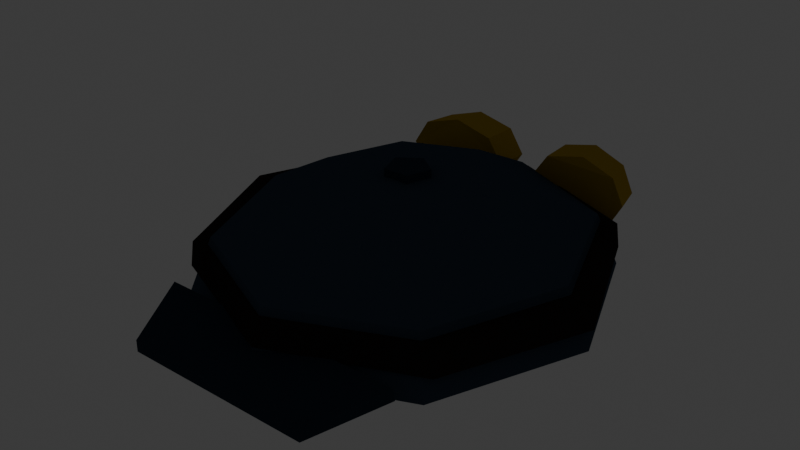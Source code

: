 # Source: hat_mechanic.blend  (saved by Blender 5.2.45; exported with 4.5.12 LTS)
import bpy
from mathutils import Matrix  # noqa: F401  (used for matrix-valued properties, if any)

bpy.ops.wm.read_factory_settings(use_empty=True)
scene = bpy.context.scene
scene.name = 'Scene'

# ---- collections
col_collection = bpy.data.collections.new('Collection'); scene.collection.children.link(col_collection)

# ---- materials (node trees are filled in below, after node groups)
mat_mat_flat_lit = bpy.data.materials.new('mat_flat_lit')
mat_mat_emissive_warm = bpy.data.materials.new('mat_emissive_warm')
mat_mat_emissive_ember = bpy.data.materials.new('mat_emissive_ember')

# ---- material node trees
mat_mat_flat_lit.use_nodes = True; mat_mat_flat_lit.node_tree.nodes.clear()
_N = mat_mat_flat_lit.node_tree.nodes; _L = mat_mat_flat_lit.node_tree.links
n0 = _N.new('ShaderNodeOutputMaterial'); n0.name = 'Material Output'; n0.location = (0, 0)
n1 = _N.new('ShaderNodeBsdfPrincipled'); n1.name = 'Principled BSDF'; n1.location = (0, 0)
n1.inputs[2].default_value = 1.0
n1.inputs[10].default_value = 0.005
n1.inputs[13].default_value = 0.0
n2 = _N.new('ShaderNodeVertexColor'); n2.name = 'Color Attribute'; n2.location = (0, 0)
n2.layer_name = 'Col'
_L.new(n2.outputs[0], n1.inputs[0])
_L.new(n1.outputs[0], n0.inputs[0])
n0.is_active_output = True
mat_mat_emissive_warm.use_nodes = True; mat_mat_emissive_warm.node_tree.nodes.clear()
_N = mat_mat_emissive_warm.node_tree.nodes; _L = mat_mat_emissive_warm.node_tree.links
n0 = _N.new('ShaderNodeOutputMaterial'); n0.name = 'Material Output'; n0.location = (0, 0)
n1 = _N.new('ShaderNodeBsdfPrincipled'); n1.name = 'Principled BSDF'; n1.location = (0, 0)
n1.inputs[2].default_value = 1.0
n1.inputs[10].default_value = 0.005
n1.inputs[13].default_value = 0.0
n1.inputs[27].default_value = (1.0, 0.4564, 0.1022, 1.0)
n1.inputs[28].default_value = 1.0
n2 = _N.new('ShaderNodeVertexColor'); n2.name = 'Color Attribute'; n2.location = (0, 0)
n2.layer_name = 'Col'
_L.new(n2.outputs[0], n1.inputs[0])
_L.new(n1.outputs[0], n0.inputs[0])
n0.is_active_output = True
mat_mat_emissive_ember.use_nodes = True; mat_mat_emissive_ember.node_tree.nodes.clear()
_N = mat_mat_emissive_ember.node_tree.nodes; _L = mat_mat_emissive_ember.node_tree.links
n0 = _N.new('ShaderNodeOutputMaterial'); n0.name = 'Material Output'; n0.location = (0, 0)
n1 = _N.new('ShaderNodeBsdfPrincipled'); n1.name = 'Principled BSDF'; n1.location = (0, 0)
n1.inputs[2].default_value = 1.0
n1.inputs[10].default_value = 0.005
n1.inputs[13].default_value = 0.0
n1.inputs[27].default_value = (1.0, 0.1022, 0.0137, 1.0)
n1.inputs[28].default_value = 1.0
n2 = _N.new('ShaderNodeVertexColor'); n2.name = 'Color Attribute'; n2.location = (0, 0)
n2.layer_name = 'Col'
_L.new(n2.outputs[0], n1.inputs[0])
_L.new(n1.outputs[0], n0.inputs[0])
n0.is_active_output = True

# ---- world
world_world = bpy.data.worlds.new('World'); scene.world = world_world
world_world.use_nodes = True; world_world.node_tree.nodes.clear()
_N = world_world.node_tree.nodes; _L = world_world.node_tree.links
n0 = _N.new('ShaderNodeOutputWorld'); n0.name = 'World Output'; n0.location = (200, 100)
n1 = _N.new('ShaderNodeBackground'); n1.name = 'Background'; n1.location = (-200, 100)
n1.inputs[0].default_value = (0.05088, 0.05088, 0.05088, 1.0)
_L.new(n1.outputs[0], n0.inputs[0])
n0.is_active_output = True
world_world.color = (0.05088, 0.05088, 0.05088)
world_world.sun_shadow_jitter_overblur = 0.0

# ---- meshes
me_hat = bpy.data.meshes.new('Hat')
me_hat.from_pydata([(0.0, -0.01, 0.11), (0.0, 0.098, 0.09526), (-0.1397, 0.13, 0.0475), (0.0, 0.1989, 0.0), (-0.1419, 0.1325, 0.0225), (0.0, -0.01, 0.12), (0.0, -0.2072, 0.0475), (-0.1975, -0.009667, 0.0475), (0.07071, 0.06637, 0.09526), (0.1225, 0.1223, 0.055), (0.1379, 0.1396, 0.0), (0.02109, -0.003149, 0.115), (0.02109, -0.003149, 0.105), (-0.2007, -0.009467, 0.0225), (-0.1397, -0.1493, 0.0475), (0.1, -0.01, 0.09526), (0.1732, -0.01, 0.055), (0.1975, -0.009667, 0.0), (0.0, -0.01, 0.1), (0.0, -0.2102, 0.0225), (-0.1419, -0.1514, 0.0225), (0.1397, -0.1493, 0.0475), (0.07071, -0.08637, 0.09526), (0.1225, -0.1423, 0.055), (0.1379, -0.1582, 0.0), (0.0, 0.01217, 0.105), (0.0, 0.01217, 0.115), (0.1419, -0.1514, 0.0225), (0.1975, -0.009667, 0.0475), (0.0, -0.118, 0.09526), (0.0, -0.1971, 0.055), (0.0, -0.2169, 0.0), (0.2007, -0.009467, 0.0225), (0.1279, -0.1831, 0.02454), (0.1397, 0.13, 0.0475), (0.1419, 0.1325, 0.0225), (-0.07071, -0.08637, 0.09526), (-0.1225, -0.1423, 0.055), (-0.1379, -0.1582, 0.0), (0.1283, -0.1815, 0.01263), (0.09492, -0.2536, 0.01137), (0.0, 0.1878, 0.0475), (-0.02109, -0.003149, 0.105), (-0.1, -0.01, 0.09526), (-0.1732, -0.01, 0.055), (-0.1975, -0.009667, 0.0), (0.09538, -0.2533, -0.000541), (-0.1279, -0.1831, 0.02454), (-0.02109, -0.003149, 0.115), (-0.01303, -0.02794, 0.115), (-0.07071, 0.06637, 0.09526), (-0.1225, 0.1223, 0.055), (-0.1379, 0.1396, 0.0), (-0.1283, -0.1815, 0.01263), (-0.09492, -0.2536, 0.01137), (-0.01303, -0.02794, 0.105), (0.0, 0.1912, 0.0225), (0.0, 0.1771, 0.055), (-0.09538, -0.2533, -0.000541), (0.01303, -0.02794, 0.105), (0.01303, -0.02794, 0.115), (-0.07142, 0.2002, 0.086), (-0.0768, 0.166, 0.086), (-0.0341, 0.2032, 0.07546), (-0.03607, 0.166, 0.07546), (-0.01822, 0.2039, 0.05), (-0.0192, 0.166, 0.05), (-0.0341, 0.2032, 0.02454), (-0.03607, 0.166, 0.02454), (-0.07142, 0.2002, 0.014), (-0.0768, 0.166, 0.014), (-0.1063, 0.1952, 0.02454), (-0.1139, 0.1614, 0.02454), (-0.1199, 0.1927, 0.05), (-0.1282, 0.1591, 0.05), (-0.1063, 0.1952, 0.07546), (-0.1139, 0.1614, 0.07546), (-0.07015, 0.2071, 0.076), (-0.07197, 0.1971, 0.076), (-0.04384, 0.2096, 0.06838), (-0.045, 0.1995, 0.06838), (-0.03268, 0.2103, 0.05), (-0.03355, 0.2002, 0.05), (-0.04384, 0.2096, 0.03162), (-0.045, 0.1995, 0.03162), (-0.07015, 0.2071, 0.024), (-0.07197, 0.1971, 0.024), (-0.09525, 0.2037, 0.03162), (-0.09766, 0.1937, 0.03162), (-0.1052, 0.202, 0.05), (-0.1078, 0.192, 0.05), (-0.09525, 0.2037, 0.06838), (-0.09766, 0.1937, 0.06838), (0.07142, 0.2002, 0.086), (0.0768, 0.166, 0.086), (0.1063, 0.1952, 0.07546), (0.1139, 0.1614, 0.07546), (0.1199, 0.1927, 0.05), (0.1282, 0.1591, 0.05), (0.1063, 0.1952, 0.02454), (0.1139, 0.1614, 0.02454), (0.07142, 0.2002, 0.014), (0.0768, 0.166, 0.014), (0.0341, 0.2032, 0.02454), (0.03607, 0.166, 0.02454), (0.01822, 0.2039, 0.05), (0.0192, 0.166, 0.05), (0.0341, 0.2032, 0.07546), (0.03607, 0.166, 0.07546), (0.07015, 0.2071, 0.076), (0.07197, 0.1971, 0.076), (0.09525, 0.2037, 0.06838), (0.09766, 0.1937, 0.06838), (0.1052, 0.202, 0.05), (0.1078, 0.192, 0.05), (0.09525, 0.2037, 0.03162), (0.09766, 0.1937, 0.03162), (0.07015, 0.2071, 0.024), (0.07197, 0.1971, 0.024), (0.04384, 0.2096, 0.03162), (0.045, 0.1995, 0.03162), (0.03268, 0.2103, 0.05), (0.03355, 0.2002, 0.05), (0.04384, 0.2096, 0.06838), (0.045, 0.1995, 0.06838)], [], [(1, 0, 8), (18, 59, 55), (57, 1, 8, 9), (95, 96, 98, 97), (3, 57, 9, 10), (18, 42, 25), (59, 60, 49, 55), (9, 8, 15, 16), (18, 12, 59), (10, 9, 16, 17), (8, 0, 15), (11, 5, 60), (16, 15, 22, 23), (12, 11, 60, 59), (17, 16, 23, 24), (15, 0, 22), (42, 48, 26, 25), (23, 22, 29, 30), (26, 5, 11), (24, 23, 30, 31), (22, 0, 29), (55, 49, 48, 42), (18, 25, 12), (33, 47, 54, 40), (31, 30, 37, 38), (29, 0, 36), (18, 55, 42), (25, 26, 11, 12), (30, 29, 36, 37), (46, 40, 54, 58), (38, 37, 44, 45), (36, 0, 43), (49, 5, 48), (53, 39, 46, 58), (37, 36, 43, 44), (53, 47, 33, 39), (45, 44, 51, 52), (43, 0, 50), (60, 5, 49), (39, 33, 40, 46), (44, 43, 50, 51), (48, 5, 26), (52, 51, 57, 3), (50, 0, 1), (56, 41, 34, 35), (58, 54, 47, 53), (51, 50, 1, 57), (83, 84, 86, 85), (77, 78, 80, 79), (35, 34, 28, 32), (67, 68, 70, 69), (32, 28, 21, 27), (27, 21, 6, 19), (61, 62, 64, 63), (101, 102, 104, 103), (19, 6, 14, 20), (93, 94, 96, 95), (65, 66, 68, 67), (20, 14, 7, 13), (99, 100, 102, 101), (56, 35, 32, 27, 19, 20, 13, 4), (13, 7, 2, 4), (63, 64, 66, 65), (69, 70, 72, 71), (4, 2, 41, 56), (34, 41, 2, 7, 14, 6, 21, 28), (81, 82, 84, 83), (71, 72, 74, 73), (65, 67, 69, 71, 73, 75, 61, 63), (73, 74, 76, 75), (79, 80, 82, 81), (85, 86, 88, 87), (75, 76, 62, 61), (72, 70, 68, 66, 64, 62, 76, 74), (97, 98, 100, 99), (87, 88, 90, 89), (82, 80, 78, 92, 90, 88, 86, 84), (89, 90, 92, 91), (109, 110, 112, 111), (115, 116, 118, 117), (91, 92, 78, 77), (83, 85, 87, 89, 91, 77, 79, 81), (113, 114, 116, 115), (103, 104, 106, 105), (99, 101, 103, 105, 107, 93, 95, 97), (105, 106, 108, 107), (111, 112, 114, 113), (117, 118, 120, 119), (107, 108, 94, 93), (102, 100, 98, 96, 94, 108, 106, 104), (119, 120, 122, 121), (111, 113, 115, 117, 119, 121, 123, 109), (121, 122, 124, 123), (123, 124, 110, 109), (118, 116, 114, 112, 110, 124, 122, 120)])
_ca = me_hat.color_attributes.new('Col', 'BYTE_COLOR', 'CORNER')
_ca.data.foreach_set('color', [0.04519, 0.06848, 0.1022, 1.0, 0.04519, 0.06848, 0.1022, 1.0, 0.04519, 0.06848, 0.1022, 1.0, 0.02732, 0.04231, 0.0648, 1.0, 0.02732, 0.04231, 0.0648, 1.0, 0.02732, 0.04231, 0.0648, 1.0, 0.04519, 0.06848, 0.1022, 1.0, 0.04519, 0.06848, 0.1022, 1.0, 0.04519, 0.06848, 0.1022, 1.0, 0.04519, 0.06848, 0.1022, 1.0, 0.4793, 0.3231, 0.04231, 1.0, 0.4793, 0.3231, 0.04231, 1.0, 0.4793, 0.3231, 0.04231, 1.0, 0.4793, 0.3231, 0.04231, 1.0, 0.04519, 0.06848, 0.1022, 1.0, 0.04519, 0.06848, 0.1022, 1.0, 0.04519, 0.06848, 0.1022, 1.0, 0.04519, 0.06848, 0.1022, 1.0, 0.02732, 0.04231, 0.0648, 1.0, 0.02732, 0.04231, 0.0648, 1.0, 0.02732, 0.04231, 0.0648, 1.0, 0.02732, 0.04231, 0.0648, 1.0, 0.02732, 0.04231, 0.0648, 1.0, 0.02732, 0.04231, 0.0648, 1.0, 0.02732, 0.04231, 0.0648, 1.0, 0.04519, 0.06848, 0.1022, 1.0, 0.04519, 0.06848, 0.1022, 1.0, 0.04519, 0.06848, 0.1022, 1.0, 0.04519, 0.06848, 0.1022, 1.0, 0.02732, 0.04231, 0.0648, 1.0, 0.02732, 0.04231, 0.0648, 1.0, 0.02732, 0.04231, 0.0648, 1.0, 0.04519, 0.06848, 0.1022, 1.0, 0.04519, 0.06848, 0.1022, 1.0, 0.04519, 0.06848, 0.1022, 1.0, 0.04519, 0.06848, 0.1022, 1.0, 0.04519, 0.06848, 0.1022, 1.0, 0.04519, 0.06848, 0.1022, 1.0, 0.04519, 0.06848, 0.1022, 1.0, 0.02732, 0.04231, 0.0648, 1.0, 0.02732, 0.04231, 0.0648, 1.0, 0.02732, 0.04231, 0.0648, 1.0, 0.04519, 0.06848, 0.1022, 1.0, 0.04519, 0.06848, 0.1022, 1.0, 0.04519, 0.06848, 0.1022, 1.0, 0.04519, 0.06848, 0.1022, 1.0, 0.02732, 0.04231, 0.0648, 1.0, 0.02732, 0.04231, 0.0648, 1.0, 0.02732, 0.04231, 0.0648, 1.0, 0.02732, 0.04231, 0.0648, 1.0, 0.04519, 0.06848, 0.1022, 1.0, 0.04519, 0.06848, 0.1022, 1.0, 0.04519, 0.06848, 0.1022, 1.0, 0.04519, 0.06848, 0.1022, 1.0, 0.04519, 0.06848, 0.1022, 1.0, 0.04519, 0.06848, 0.1022, 1.0, 0.04519, 0.06848, 0.1022, 1.0, 0.02732, 0.04231, 0.0648, 1.0, 0.02732, 0.04231, 0.0648, 1.0, 0.02732, 0.04231, 0.0648, 1.0, 0.02732, 0.04231, 0.0648, 1.0, 0.04519, 0.06848, 0.1022, 1.0, 0.04519, 0.06848, 0.1022, 1.0, 0.04519, 0.06848, 0.1022, 1.0, 0.04519, 0.06848, 0.1022, 1.0, 0.02732, 0.04231, 0.0648, 1.0, 0.02732, 0.04231, 0.0648, 1.0, 0.02732, 0.04231, 0.0648, 1.0, 0.04519, 0.06848, 0.1022, 1.0, 0.04519, 0.06848, 0.1022, 1.0, 0.04519, 0.06848, 0.1022, 1.0, 0.04519, 0.06848, 0.1022, 1.0, 0.04519, 0.06848, 0.1022, 1.0, 0.04519, 0.06848, 0.1022, 1.0, 0.04519, 0.06848, 0.1022, 1.0, 0.02732, 0.04231, 0.0648, 1.0, 0.02732, 0.04231, 0.0648, 1.0, 0.02732, 0.04231, 0.0648, 1.0, 0.02732, 0.04231, 0.0648, 1.0, 0.02732, 0.04231, 0.0648, 1.0, 0.02732, 0.04231, 0.0648, 1.0, 0.02732, 0.04231, 0.0648, 1.0, 0.02732, 0.04231, 0.0648, 1.0, 0.02732, 0.04231, 0.0648, 1.0, 0.02732, 0.04231, 0.0648, 1.0, 0.02732, 0.04231, 0.0648, 1.0, 0.04519, 0.06848, 0.1022, 1.0, 0.04519, 0.06848, 0.1022, 1.0, 0.04519, 0.06848, 0.1022, 1.0, 0.04519, 0.06848, 0.1022, 1.0, 0.04519, 0.06848, 0.1022, 1.0, 0.04519, 0.06848, 0.1022, 1.0, 0.04519, 0.06848, 0.1022, 1.0, 0.02732, 0.04231, 0.0648, 1.0, 0.02732, 0.04231, 0.0648, 1.0, 0.02732, 0.04231, 0.0648, 1.0, 0.02732, 0.04231, 0.0648, 1.0, 0.02732, 0.04231, 0.0648, 1.0, 0.02732, 0.04231, 0.0648, 1.0, 0.02732, 0.04231, 0.0648, 1.0, 0.04519, 0.06848, 0.1022, 1.0, 0.04519, 0.06848, 0.1022, 1.0, 0.04519, 0.06848, 0.1022, 1.0, 0.04519, 0.06848, 0.1022, 1.0, 0.02732, 0.04231, 0.0648, 1.0, 0.02732, 0.04231, 0.0648, 1.0, 0.02732, 0.04231, 0.0648, 1.0, 0.02732, 0.04231, 0.0648, 1.0, 0.04519, 0.06848, 0.1022, 1.0, 0.04519, 0.06848, 0.1022, 1.0, 0.04519, 0.06848, 0.1022, 1.0, 0.04519, 0.06848, 0.1022, 1.0, 0.04519, 0.06848, 0.1022, 1.0, 0.04519, 0.06848, 0.1022, 1.0, 0.04519, 0.06848, 0.1022, 1.0, 0.02732, 0.04231, 0.0648, 1.0, 0.02732, 0.04231, 0.0648, 1.0, 0.02732, 0.04231, 0.0648, 1.0, 0.02732, 0.04231, 0.0648, 1.0, 0.02732, 0.04231, 0.0648, 1.0, 0.02732, 0.04231, 0.0648, 1.0, 0.02732, 0.04231, 0.0648, 1.0, 0.04519, 0.06848, 0.1022, 1.0, 0.04519, 0.06848, 0.1022, 1.0, 0.04519, 0.06848, 0.1022, 1.0, 0.04519, 0.06848, 0.1022, 1.0, 0.02732, 0.04231, 0.0648, 1.0, 0.02732, 0.04231, 0.0648, 1.0, 0.02732, 0.04231, 0.0648, 1.0, 0.02732, 0.04231, 0.0648, 1.0, 0.04519, 0.06848, 0.1022, 1.0, 0.04519, 0.06848, 0.1022, 1.0, 0.04519, 0.06848, 0.1022, 1.0, 0.04519, 0.06848, 0.1022, 1.0, 0.04519, 0.06848, 0.1022, 1.0, 0.04519, 0.06848, 0.1022, 1.0, 0.04519, 0.06848, 0.1022, 1.0, 0.02732, 0.04231, 0.0648, 1.0, 0.02732, 0.04231, 0.0648, 1.0, 0.02732, 0.04231, 0.0648, 1.0, 0.02732, 0.04231, 0.0648, 1.0, 0.02732, 0.04231, 0.0648, 1.0, 0.02732, 0.04231, 0.0648, 1.0, 0.02732, 0.04231, 0.0648, 1.0, 0.04519, 0.06848, 0.1022, 1.0, 0.04519, 0.06848, 0.1022, 1.0, 0.04519, 0.06848, 0.1022, 1.0, 0.04519, 0.06848, 0.1022, 1.0, 0.02732, 0.04231, 0.0648, 1.0, 0.02732, 0.04231, 0.0648, 1.0, 0.02732, 0.04231, 0.0648, 1.0, 0.04519, 0.06848, 0.1022, 1.0, 0.04519, 0.06848, 0.1022, 1.0, 0.04519, 0.06848, 0.1022, 1.0, 0.04519, 0.06848, 0.1022, 1.0, 0.04519, 0.06848, 0.1022, 1.0, 0.04519, 0.06848, 0.1022, 1.0, 0.04519, 0.06848, 0.1022, 1.0, 0.02519, 0.01938, 0.01764, 1.0, 0.02519, 0.01938, 0.01764, 1.0, 0.02519, 0.01938, 0.01764, 1.0, 0.02519, 0.01938, 0.01764, 1.0, 0.02732, 0.04231, 0.0648, 1.0, 0.02732, 0.04231, 0.0648, 1.0, 0.02732, 0.04231, 0.0648, 1.0, 0.02732, 0.04231, 0.0648, 1.0, 0.04519, 0.06848, 0.1022, 1.0, 0.04519, 0.06848, 0.1022, 1.0, 0.04519, 0.06848, 0.1022, 1.0, 0.04519, 0.06848, 0.1022, 1.0, 0.1022, 0.1559, 0.1878, 1.0, 0.1022, 0.1559, 0.1878, 1.0, 0.1022, 0.1559, 0.1878, 1.0, 0.1022, 0.1559, 0.1878, 1.0, 0.1022, 0.1559, 0.1878, 1.0, 0.1022, 0.1559, 0.1878, 1.0, 0.1022, 0.1559, 0.1878, 1.0, 0.1022, 0.1559, 0.1878, 1.0, 0.02519, 0.01938, 0.01764, 1.0, 0.02519, 0.01938, 0.01764, 1.0, 0.02519, 0.01938, 0.01764, 1.0, 0.02519, 0.01938, 0.01764, 1.0, 0.4793, 0.3231, 0.04231, 1.0, 0.4793, 0.3231, 0.04231, 1.0, 0.4793, 0.3231, 0.04231, 1.0, 0.4793, 0.3231, 0.04231, 1.0, 0.02519, 0.01938, 0.01764, 1.0, 0.02519, 0.01938, 0.01764, 1.0, 0.02519, 0.01938, 0.01764, 1.0, 0.02519, 0.01938, 0.01764, 1.0, 0.02519, 0.01938, 0.01764, 1.0, 0.02519, 0.01938, 0.01764, 1.0, 0.02519, 0.01938, 0.01764, 1.0, 0.02519, 0.01938, 0.01764, 1.0, 0.4793, 0.3231, 0.04231, 1.0, 0.4793, 0.3231, 0.04231, 1.0, 0.4793, 0.3231, 0.04231, 1.0, 0.4793, 0.3231, 0.04231, 1.0, 0.4793, 0.3231, 0.04231, 1.0, 0.4793, 0.3231, 0.04231, 1.0, 0.4793, 0.3231, 0.04231, 1.0, 0.4793, 0.3231, 0.04231, 1.0, 0.02519, 0.01938, 0.01764, 1.0, 0.02519, 0.01938, 0.01764, 1.0, 0.02519, 0.01938, 0.01764, 1.0, 0.02519, 0.01938, 0.01764, 1.0, 0.4793, 0.3231, 0.04231, 1.0, 0.4793, 0.3231, 0.04231, 1.0, 0.4793, 0.3231, 0.04231, 1.0, 0.4793, 0.3231, 0.04231, 1.0, 0.4793, 0.3231, 0.04231, 1.0, 0.4793, 0.3231, 0.04231, 1.0, 0.4793, 0.3231, 0.04231, 1.0, 0.4793, 0.3231, 0.04231, 1.0, 0.02519, 0.01938, 0.01764, 1.0, 0.02519, 0.01938, 0.01764, 1.0, 0.02519, 0.01938, 0.01764, 1.0, 0.02519, 0.01938, 0.01764, 1.0, 0.4793, 0.3231, 0.04231, 1.0, 0.4793, 0.3231, 0.04231, 1.0, 0.4793, 0.3231, 0.04231, 1.0, 0.4793, 0.3231, 0.04231, 1.0, 0.02519, 0.01938, 0.01764, 1.0, 0.02519, 0.01938, 0.01764, 1.0, 0.02519, 0.01938, 0.01764, 1.0, 0.02519, 0.01938, 0.01764, 1.0, 0.02519, 0.01938, 0.01764, 1.0, 0.02519, 0.01938, 0.01764, 1.0, 0.02519, 0.01938, 0.01764, 1.0, 0.02519, 0.01938, 0.01764, 1.0, 0.02519, 0.01938, 0.01764, 1.0, 0.02519, 0.01938, 0.01764, 1.0, 0.02519, 0.01938, 0.01764, 1.0, 0.02519, 0.01938, 0.01764, 1.0, 0.4793, 0.3231, 0.04231, 1.0, 0.4793, 0.3231, 0.04231, 1.0, 0.4793, 0.3231, 0.04231, 1.0, 0.4793, 0.3231, 0.04231, 1.0, 0.4793, 0.3231, 0.04231, 1.0, 0.4793, 0.3231, 0.04231, 1.0, 0.4793, 0.3231, 0.04231, 1.0, 0.4793, 0.3231, 0.04231, 1.0, 0.02519, 0.01938, 0.01764, 1.0, 0.02519, 0.01938, 0.01764, 1.0, 0.02519, 0.01938, 0.01764, 1.0, 0.02519, 0.01938, 0.01764, 1.0, 0.02519, 0.01938, 0.01764, 1.0, 0.02519, 0.01938, 0.01764, 1.0, 0.02519, 0.01938, 0.01764, 1.0, 0.02519, 0.01938, 0.01764, 1.0, 0.02519, 0.01938, 0.01764, 1.0, 0.02519, 0.01938, 0.01764, 1.0, 0.02519, 0.01938, 0.01764, 1.0, 0.02519, 0.01938, 0.01764, 1.0, 0.1022, 0.1559, 0.1878, 1.0, 0.1022, 0.1559, 0.1878, 1.0, 0.1022, 0.1559, 0.1878, 1.0, 0.1022, 0.1559, 0.1878, 1.0, 0.4793, 0.3231, 0.04231, 1.0, 0.4793, 0.3231, 0.04231, 1.0, 0.4793, 0.3231, 0.04231, 1.0, 0.4793, 0.3231, 0.04231, 1.0, 0.4793, 0.3231, 0.04231, 1.0, 0.4793, 0.3231, 0.04231, 1.0, 0.4793, 0.3231, 0.04231, 1.0, 0.4793, 0.3231, 0.04231, 1.0, 0.4793, 0.3231, 0.04231, 1.0, 0.4793, 0.3231, 0.04231, 1.0, 0.4793, 0.3231, 0.04231, 1.0, 0.4793, 0.3231, 0.04231, 1.0, 0.4793, 0.3231, 0.04231, 1.0, 0.4793, 0.3231, 0.04231, 1.0, 0.4793, 0.3231, 0.04231, 1.0, 0.4793, 0.3231, 0.04231, 1.0, 0.1022, 0.1559, 0.1878, 1.0, 0.1022, 0.1559, 0.1878, 1.0, 0.1022, 0.1559, 0.1878, 1.0, 0.1022, 0.1559, 0.1878, 1.0, 0.1022, 0.1559, 0.1878, 1.0, 0.1022, 0.1559, 0.1878, 1.0, 0.1022, 0.1559, 0.1878, 1.0, 0.1022, 0.1559, 0.1878, 1.0, 0.4793, 0.3231, 0.04231, 1.0, 0.4793, 0.3231, 0.04231, 1.0, 0.4793, 0.3231, 0.04231, 1.0, 0.4793, 0.3231, 0.04231, 1.0, 0.4793, 0.3231, 0.04231, 1.0, 0.4793, 0.3231, 0.04231, 1.0, 0.4793, 0.3231, 0.04231, 1.0, 0.4793, 0.3231, 0.04231, 1.0, 0.4793, 0.3231, 0.04231, 1.0, 0.4793, 0.3231, 0.04231, 1.0, 0.4793, 0.3231, 0.04231, 1.0, 0.4793, 0.3231, 0.04231, 1.0, 0.4793, 0.3231, 0.04231, 1.0, 0.4793, 0.3231, 0.04231, 1.0, 0.4793, 0.3231, 0.04231, 1.0, 0.4793, 0.3231, 0.04231, 1.0, 0.1022, 0.1559, 0.1878, 1.0, 0.1022, 0.1559, 0.1878, 1.0, 0.1022, 0.1559, 0.1878, 1.0, 0.1022, 0.1559, 0.1878, 1.0, 0.1022, 0.1559, 0.1878, 1.0, 0.1022, 0.1559, 0.1878, 1.0, 0.1022, 0.1559, 0.1878, 1.0, 0.1022, 0.1559, 0.1878, 1.0, 0.1022, 0.1559, 0.1878, 1.0, 0.1022, 0.1559, 0.1878, 1.0, 0.1022, 0.1559, 0.1878, 1.0, 0.1022, 0.1559, 0.1878, 1.0, 0.1022, 0.1559, 0.1878, 1.0, 0.1022, 0.1559, 0.1878, 1.0, 0.1022, 0.1559, 0.1878, 1.0, 0.1022, 0.1559, 0.1878, 1.0, 0.1022, 0.1559, 0.1878, 1.0, 0.1022, 0.1559, 0.1878, 1.0, 0.1022, 0.1559, 0.1878, 1.0, 0.1022, 0.1559, 0.1878, 1.0, 0.1022, 0.1559, 0.1878, 1.0, 0.1022, 0.1559, 0.1878, 1.0, 0.1022, 0.1559, 0.1878, 1.0, 0.1022, 0.1559, 0.1878, 1.0, 0.1022, 0.1559, 0.1878, 1.0, 0.1022, 0.1559, 0.1878, 1.0, 0.1022, 0.1559, 0.1878, 1.0, 0.1022, 0.1559, 0.1878, 1.0, 0.1022, 0.1559, 0.1878, 1.0, 0.1022, 0.1559, 0.1878, 1.0, 0.1022, 0.1559, 0.1878, 1.0, 0.1022, 0.1559, 0.1878, 1.0, 0.1022, 0.1559, 0.1878, 1.0, 0.1022, 0.1559, 0.1878, 1.0, 0.1022, 0.1559, 0.1878, 1.0, 0.1022, 0.1559, 0.1878, 1.0, 0.1022, 0.1559, 0.1878, 1.0, 0.1022, 0.1559, 0.1878, 1.0, 0.1022, 0.1559, 0.1878, 1.0, 0.1022, 0.1559, 0.1878, 1.0, 0.4793, 0.3231, 0.04231, 1.0, 0.4793, 0.3231, 0.04231, 1.0, 0.4793, 0.3231, 0.04231, 1.0, 0.4793, 0.3231, 0.04231, 1.0, 0.4793, 0.3231, 0.04231, 1.0, 0.4793, 0.3231, 0.04231, 1.0, 0.4793, 0.3231, 0.04231, 1.0, 0.4793, 0.3231, 0.04231, 1.0, 0.4793, 0.3231, 0.04231, 1.0, 0.4793, 0.3231, 0.04231, 1.0, 0.4793, 0.3231, 0.04231, 1.0, 0.4793, 0.3231, 0.04231, 1.0, 0.4793, 0.3231, 0.04231, 1.0, 0.4793, 0.3231, 0.04231, 1.0, 0.4793, 0.3231, 0.04231, 1.0, 0.4793, 0.3231, 0.04231, 1.0, 0.1022, 0.1559, 0.1878, 1.0, 0.1022, 0.1559, 0.1878, 1.0, 0.1022, 0.1559, 0.1878, 1.0, 0.1022, 0.1559, 0.1878, 1.0, 0.1022, 0.1559, 0.1878, 1.0, 0.1022, 0.1559, 0.1878, 1.0, 0.1022, 0.1559, 0.1878, 1.0, 0.1022, 0.1559, 0.1878, 1.0, 0.4793, 0.3231, 0.04231, 1.0, 0.4793, 0.3231, 0.04231, 1.0, 0.4793, 0.3231, 0.04231, 1.0, 0.4793, 0.3231, 0.04231, 1.0, 0.4793, 0.3231, 0.04231, 1.0, 0.4793, 0.3231, 0.04231, 1.0, 0.4793, 0.3231, 0.04231, 1.0, 0.4793, 0.3231, 0.04231, 1.0, 0.4793, 0.3231, 0.04231, 1.0, 0.4793, 0.3231, 0.04231, 1.0, 0.4793, 0.3231, 0.04231, 1.0, 0.4793, 0.3231, 0.04231, 1.0, 0.1022, 0.1559, 0.1878, 1.0, 0.1022, 0.1559, 0.1878, 1.0, 0.1022, 0.1559, 0.1878, 1.0, 0.1022, 0.1559, 0.1878, 1.0, 0.1022, 0.1559, 0.1878, 1.0, 0.1022, 0.1559, 0.1878, 1.0, 0.1022, 0.1559, 0.1878, 1.0, 0.1022, 0.1559, 0.1878, 1.0, 0.1022, 0.1559, 0.1878, 1.0, 0.1022, 0.1559, 0.1878, 1.0, 0.1022, 0.1559, 0.1878, 1.0, 0.1022, 0.1559, 0.1878, 1.0, 0.1022, 0.1559, 0.1878, 1.0, 0.1022, 0.1559, 0.1878, 1.0, 0.1022, 0.1559, 0.1878, 1.0, 0.1022, 0.1559, 0.1878, 1.0, 0.1022, 0.1559, 0.1878, 1.0, 0.1022, 0.1559, 0.1878, 1.0, 0.1022, 0.1559, 0.1878, 1.0, 0.1022, 0.1559, 0.1878, 1.0, 0.1022, 0.1559, 0.1878, 1.0, 0.1022, 0.1559, 0.1878, 1.0, 0.1022, 0.1559, 0.1878, 1.0, 0.1022, 0.1559, 0.1878, 1.0, 0.1022, 0.1559, 0.1878, 1.0, 0.1022, 0.1559, 0.1878, 1.0, 0.1022, 0.1559, 0.1878, 1.0, 0.1022, 0.1559, 0.1878, 1.0])
me_hat.materials.append(mat_mat_flat_lit)
me_hat.materials.append(mat_mat_emissive_warm)
me_hat.materials.append(mat_mat_emissive_ember)
me_hat.update()

# ---- objects
ob_hat = bpy.data.objects.new('Hat', me_hat)

# ---- transforms, parenting, visibility, modifiers, constraints
ob_hat.location = (0.0, 0.0, 0.0)

# ---- collection membership
scene.collection.objects.link(ob_hat)

# ---- scene / render settings (as saved in the file)
scene.frame_start = 1; scene.frame_end = 250; scene.frame_set(1)
scene.render.engine = 'BLENDER_EEVEE_NEXT'
scene.render.bake_bias = 0.0
scene.render.bake_samples = 0
scene.render.compositor_device = 'GPU'
scene.eevee.use_volume_custom_range = False
scene.eevee.fast_gi_thickness_near = 0.1
scene.eevee.fast_gi_thickness_far = 0.0
scene.eevee.ray_tracing_options.screen_trace_thickness = 0.1
bpy.context.view_layer.update()

# ---- added for rendering (the .blend has no active camera): camera
cam_auto = bpy.data.cameras.new('AutoCamera')
cam_auto.lens = 50.0
cam_auto.sensor_width = 36.0
cam_auto.clip_end = 1000.0
ob_auto_camera = bpy.data.objects.new('AutoCamera', cam_auto)
scene.collection.objects.link(ob_auto_camera)
ob_auto_camera.location = (0.578397, -0.715724, 0.522447)
ob_auto_camera.rotation_euler = (1.09748, -7.21219e-08, 0.694738)
scene.camera = ob_auto_camera
bpy.context.view_layer.update()
